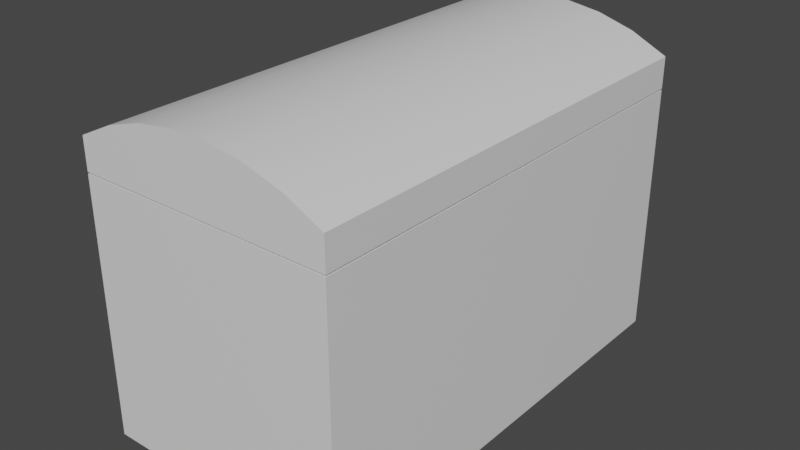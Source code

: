 # Source: chest1.blend  (saved by Blender 2.82.7; exported with 4.5.12 LTS)
import bpy
from mathutils import Matrix  # noqa: F401  (used for matrix-valued properties, if any)

bpy.ops.wm.read_factory_settings(use_empty=True)
scene = bpy.context.scene
scene.name = 'Scene'

# ---- collections
col_collection = bpy.data.collections.new('Collection'); scene.collection.children.link(col_collection)

# ---- materials (node trees are filled in below, after node groups)
mat_material = bpy.data.materials.new('Material')
mat_material.alpha_threshold = 0.0
mat_material.use_transparent_shadow = False
mat_material.line_color = (0.0, 0.0, 0.0, 1.0)

# ---- node groups
ng_auto_smooth = bpy.data.node_groups.new('Auto Smooth', 'GeometryNodeTree')
_s = ng_auto_smooth.interface.new_socket(name='Geometry', in_out='OUTPUT', socket_type='NodeSocketGeometry')
_s = ng_auto_smooth.interface.new_socket(name='Geometry', in_out='INPUT', socket_type='NodeSocketGeometry')
_s = ng_auto_smooth.interface.new_socket(name='Angle', in_out='INPUT', socket_type='NodeSocketFloat')
_s.subtype = 'ANGLE'
_s.min_value = 0.0
_s.max_value = 3.142
ng_auto_smooth.is_modifier = True
_N = ng_auto_smooth.nodes; _L = ng_auto_smooth.links
n0 = _N.new('NodeGroupOutput'); n0.name = 'Group Output'; n0.location = (480, -100)
n1 = _N.new('NodeGroupInput'); n1.name = 'Group Input'; n1.location = (-420, -300)
n2 = _N.new('NodeGroupInput'); n2.name = 'Group Input.001'; n2.location = (-60, -100)
n3 = _N.new('GeometryNodeSetShadeSmooth'); n3.name = 'Set Shade Smooth'; n3.location = (120, -100)
n3.domain = 'EDGE'
n4 = _N.new('GeometryNodeSetShadeSmooth'); n4.name = 'Set Shade Smooth.001'; n4.location = (300, -100)
n5 = _N.new('GeometryNodeInputMeshEdgeAngle'); n5.name = 'Edge Angle'; n5.location = (-420, -220)
n6 = _N.new('GeometryNodeInputEdgeSmooth'); n6.name = 'Is Edge Smooth'; n6.location = (-60, -160)
n7 = _N.new('GeometryNodeInputShadeSmooth'); n7.name = 'Is Face Smooth'; n7.location = (-240, -340)
n8 = _N.new('FunctionNodeBooleanMath'); n8.name = 'Boolean Math'; n8.location = (-60, -220)
n9 = _N.new('FunctionNodeCompare'); n9.name = 'Compare'; n9.location = (-240, -180)
n9.operation = 'LESS_EQUAL'
_L.new(n5.outputs[0], n9.inputs[0])
_L.new(n4.outputs[0], n0.inputs[0])
_L.new(n1.outputs[1], n9.inputs[1])
_L.new(n9.outputs[0], n8.inputs[0])
_L.new(n7.outputs[0], n8.inputs[1])
_L.new(n2.outputs[0], n3.inputs[0])
_L.new(n6.outputs[0], n3.inputs[1])
_L.new(n3.outputs[0], n4.inputs[0])
_L.new(n8.outputs[0], n3.inputs[2])
n0.is_active_output = True

# ---- material node trees
mat_material.use_nodes = True; mat_material.node_tree.nodes.clear()
_N = mat_material.node_tree.nodes; _L = mat_material.node_tree.links
n0 = _N.new('ShaderNodeOutputMaterial'); n0.name = 'Material Output'; n0.location = (300, 300)
n1 = _N.new('ShaderNodeBsdfPrincipled'); n1.name = 'Principled BSDF'; n1.location = (10, 300)
n1.distribution = 'GGX'
n1.subsurface_method = 'BURLEY'
n1.inputs[2].default_value = 0.4
n1.inputs[3].default_value = 1.45
n1.inputs[27].default_value = (0.0, 0.0, 0.0, 1.0)
n1.inputs[28].default_value = 1.0
_L.new(n1.outputs[0], n0.inputs[0])
n0.is_active_output = True

# ---- world
world_world = bpy.data.worlds.new('World'); scene.world = world_world
world_world.use_nodes = True; world_world.node_tree.nodes.clear()
_N = world_world.node_tree.nodes; _L = world_world.node_tree.links
n0 = _N.new('ShaderNodeOutputWorld'); n0.name = 'World Output'; n0.location = (300, 300)
n1 = _N.new('ShaderNodeBackground'); n1.name = 'Background'; n1.location = (10, 300)
n1.inputs[0].default_value = (0.05088, 0.05088, 0.05088, 1.0)
_L.new(n1.outputs[0], n0.inputs[0])
n0.is_active_output = True
world_world.color = (0.05088, 0.05088, 0.05088)
world_world.use_sun_shadow = False
world_world.sun_shadow_jitter_overblur = 0.0

# ---- meshes
me_cube = bpy.data.meshes.new('Cube')
me_cube.from_pydata([(0.5576, 0.5, 0.0), (0.5576, -0.5, 0.5539), (0.0, -0.5, 0.5539), (0.5576, 0.5, 0.5539), (0.07839, -0.4216, 0.09715), (0.07839, 0.4216, 0.09715), (0.4793, 0.4216, 0.5539), (0.4793, -0.4216, 0.5539), (0.5576, -0.5, 0.0), (0.07839, 0.4216, 0.5539), (0.0, 0.5, 0.0), (0.07839, -0.4216, 0.5539), (0.0, -0.5, 0.0), (0.0, 0.5, 0.5539), (0.4793, -0.4216, 0.09715), (0.4793, 0.4216, 0.09715)], [], [(9, 11, 4, 5), (8, 1, 2, 12), (12, 2, 13, 10), (10, 0, 8, 12), (0, 3, 1, 8), (10, 13, 3, 0), (7, 11, 2, 1), (6, 7, 1, 3), (11, 9, 13, 2), (9, 6, 3, 13), (15, 5, 4, 14), (11, 7, 14, 4), (6, 9, 5, 15), (7, 6, 15, 14)])
me_cube.polygons.foreach_set('use_smooth', [True] * 14)
_uv = me_cube.uv_layers.new(name='UVMap')
_uv.uv.foreach_set('vector', [0.8399, 0.5196, 0.8399, 0.7304, 0.8399, 0.7304, 0.8399, 0.5196, 0.375, 0.75, 0.625, 0.75, 0.625, 1.0, 0.375, 1.0, 0.375, 0.0, 0.625, 0.0, 0.625, 0.25, 0.375, 0.25, 0.125, 0.5, 0.375, 0.5, 0.375, 0.75, 0.125, 0.75, 0.375, 0.5, 0.625, 0.5, 0.625, 0.75, 0.375, 0.75, 0.375, 0.25, 0.625, 0.25, 0.625, 0.5, 0.375, 0.5, 0.6601, 0.7304, 0.8399, 0.7304, 0.875, 0.75, 0.625, 0.75, 0.6601, 0.5196, 0.6601, 0.7304, 0.625, 0.75, 0.625, 0.5, 0.8399, 0.7304, 0.8399, 0.5196, 0.875, 0.5, 0.875, 0.75, 0.8399, 0.5196, 0.6601, 0.5196, 0.625, 0.5, 0.875, 0.5, 0.6601, 0.5196, 0.8399, 0.5196, 0.8399, 0.7304, 0.6601, 0.7304, 0.8399, 0.7304, 0.6601, 0.7304, 0.6601, 0.7304, 0.8399, 0.7304, 0.6601, 0.5196, 0.8399, 0.5196, 0.8399, 0.5196, 0.6601, 0.5196, 0.6601, 0.7304, 0.6601, 0.5196, 0.6601, 0.5196, 0.6601, 0.7304])
me_cube.materials.append(mat_material)
me_cube.use_remesh_preserve_volume = False
me_cube.use_remesh_preserve_attributes = False
me_cube.use_mirror_vertex_groups = False
me_cube.update()
me_cube_001 = bpy.data.meshes.new('Cube.001')
me_cube_001.from_pydata([(0.07839, 0.4216, 0.0), (0.4793, -0.4216, 0.0), (2.98e-08, 0.5, 0.0), (0.07839, -0.4216, 0.04497), (0.07839, 0.4216, 0.04497), (0.4793, 0.4216, 0.04497), (0.0, 0.5, 0.06811), (0.07839, -0.4216, 0.0), (0.0, -0.5, 0.06811), (0.4793, 0.4216, 0.0), (0.5576, 0.5, 0.06811), (0.5576, -0.5, 0.06811), (2.98e-08, -0.5, 0.0), (0.5576, -0.5, 0.0), (0.5576, 0.5, 0.0), (0.4793, -0.4216, 0.04497), (0.422, 0.4216, 0.08349), (0.3647, 0.4216, 0.1074), (0.3075, 0.4216, 0.1193), (0.2502, 0.4216, 0.1193), (0.1929, 0.4216, 0.1074), (0.1357, 0.4216, 0.08349), (0.07966, 0.5, 0.1066), (0.1593, 0.5, 0.1305), (0.239, 0.5, 0.1424), (0.3187, 0.5, 0.1424), (0.3983, 0.5, 0.1305), (0.478, 0.5, 0.1066), (0.07966, -0.5, 0.0), (0.1593, -0.5, 0.0), (0.239, -0.5, 0.0), (0.3187, -0.5, 0.0), (0.3983, -0.5, 0.0), (0.478, -0.5, 0.0), (0.478, -0.5, 0.1066), (0.3983, -0.5, 0.1305), (0.3187, -0.5, 0.1424), (0.239, -0.5, 0.1424), (0.1593, -0.5, 0.1305), (0.07966, -0.5, 0.1066), (0.478, 0.5, 0.0), (0.3983, 0.5, 0.0), (0.3187, 0.5, 0.0), (0.239, 0.5, 0.0), (0.1593, 0.5, 0.0), (0.07966, 0.5, 0.0), (0.1357, -0.4216, 0.0), (0.1929, -0.4216, 0.0), (0.2502, -0.4216, 0.0), (0.3075, -0.4216, 0.0), (0.3647, -0.4216, 0.0), (0.422, -0.4216, 0.0), (0.422, 0.4216, 0.0), (0.3647, 0.4216, 0.0), (0.3075, 0.4216, 0.0), (0.2502, 0.4216, 0.0), (0.1929, 0.4216, 0.0), (0.1357, 0.4216, 0.0), (0.1357, -0.4216, 0.08349), (0.1929, -0.4216, 0.1074), (0.2502, -0.4216, 0.1193), (0.3075, -0.4216, 0.1193), (0.3647, -0.4216, 0.1074), (0.422, -0.4216, 0.08349)], [], [(9, 1, 15, 5), (6, 2, 12, 8), (22, 45, 2, 6), (51, 1, 13, 33), (0, 7, 12, 2), (1, 9, 14, 13), (57, 0, 2, 45), (16, 5, 15, 63), (46, 7, 3, 58), (52, 9, 5, 16), (7, 0, 4, 3), (34, 33, 13, 11), (11, 13, 14, 10), (22, 6, 8, 39), (10, 27, 34, 11), (27, 26, 35, 34), (26, 25, 36, 35), (25, 24, 37, 36), (24, 23, 38, 37), (23, 22, 39, 38), (8, 12, 28, 39), (39, 28, 29, 38), (38, 29, 30, 37), (37, 30, 31, 36), (36, 31, 32, 35), (35, 32, 33, 34), (0, 57, 21, 4), (57, 56, 20, 21), (56, 55, 19, 20), (55, 54, 18, 19), (54, 53, 17, 18), (53, 52, 16, 17), (1, 51, 63, 15), (51, 50, 62, 63), (50, 49, 61, 62), (49, 48, 60, 61), (48, 47, 59, 60), (47, 46, 58, 59), (4, 21, 58, 3), (21, 20, 59, 58), (20, 19, 60, 59), (19, 18, 61, 60), (18, 17, 62, 61), (17, 16, 63, 62), (9, 52, 40, 14), (52, 53, 41, 40), (53, 54, 42, 41), (54, 55, 43, 42), (55, 56, 44, 43), (56, 57, 45, 44), (7, 46, 28, 12), (46, 47, 29, 28), (47, 48, 30, 29), (48, 49, 31, 30), (49, 50, 32, 31), (50, 51, 33, 32), (10, 14, 40, 27), (27, 40, 41, 26), (26, 41, 42, 25), (25, 42, 43, 24), (24, 43, 44, 23), (23, 44, 45, 22)])
me_cube_001.polygons.foreach_set('use_smooth', [True] * 62)
_uv = me_cube_001.uv_layers.new(name='UVMap')
_uv.uv.foreach_set('vector', [0.8399, 0.5196, 0.8399, 0.7304, 0.8399, 0.7304, 0.8399, 0.5196, 0.375, 0.5, 0.625, 0.5, 0.625, 0.75, 0.375, 0.75, 0.375, 0.4643, 0.625, 0.4643, 0.625, 0.5, 0.375, 0.5, 0.8142, 0.7304, 0.8399, 0.7304, 0.875, 0.75, 0.8393, 0.75, 0.6601, 0.5196, 0.6601, 0.7304, 0.625, 0.75, 0.625, 0.5, 0.8399, 0.7304, 0.8399, 0.5196, 0.875, 0.5, 0.875, 0.75, 0.6858, 0.5196, 0.6601, 0.5196, 0.625, 0.5, 0.6607, 0.5, 0.8142, 0.5196, 0.8399, 0.5196, 0.8399, 0.7304, 0.8142, 0.7304, 0.6858, 0.7304, 0.6601, 0.7304, 0.6601, 0.7304, 0.6858, 0.7304, 0.8142, 0.5196, 0.8399, 0.5196, 0.8399, 0.5196, 0.8142, 0.5196, 0.6601, 0.7304, 0.6601, 0.5196, 0.6601, 0.5196, 0.6601, 0.7304, 0.375, 0.9643, 0.625, 0.9643, 0.625, 1.0, 0.375, 1.0, 0.375, 0.0, 0.625, 0.0, 0.625, 0.25, 0.375, 0.25, 0.3393, 0.5, 0.375, 0.5, 0.375, 0.75, 0.3393, 0.75, 0.125, 0.5, 0.1607, 0.5, 0.1607, 0.75, 0.125, 0.75, 0.1607, 0.5, 0.1964, 0.5, 0.1964, 0.75, 0.1607, 0.75, 0.1964, 0.5, 0.2321, 0.5, 0.2321, 0.75, 0.1964, 0.75, 0.2321, 0.5, 0.2679, 0.5, 0.2679, 0.75, 0.2321, 0.75, 0.2679, 0.5, 0.3036, 0.5, 0.3036, 0.75, 0.2679, 0.75, 0.3036, 0.5, 0.3393, 0.5, 0.3393, 0.75, 0.3036, 0.75, 0.375, 0.75, 0.625, 0.75, 0.625, 0.7857, 0.375, 0.7857, 0.375, 0.7857, 0.625, 0.7857, 0.625, 0.8214, 0.375, 0.8214, 0.375, 0.8214, 0.625, 0.8214, 0.625, 0.8571, 0.375, 0.8571, 0.375, 0.8571, 0.625, 0.8571, 0.625, 0.8929, 0.375, 0.8929, 0.375, 0.8929, 0.625, 0.8929, 0.625, 0.9286, 0.375, 0.9286, 0.375, 0.9286, 0.625, 0.9286, 0.625, 0.9643, 0.375, 0.9643, 0.6601, 0.5196, 0.6858, 0.5196, 0.6858, 0.5196, 0.6601, 0.5196, 0.6858, 0.5196, 0.7115, 0.5196, 0.7115, 0.5196, 0.6858, 0.5196, 0.7115, 0.5196, 0.7372, 0.5196, 0.7372, 0.5196, 0.7115, 0.5196, 0.7372, 0.5196, 0.7628, 0.5196, 0.7628, 0.5196, 0.7372, 0.5196, 0.7628, 0.5196, 0.7885, 0.5196, 0.7885, 0.5196, 0.7628, 0.5196, 0.7885, 0.5196, 0.8142, 0.5196, 0.8142, 0.5196, 0.7885, 0.5196, 0.8399, 0.7304, 0.8142, 0.7304, 0.8142, 0.7304, 0.8399, 0.7304, 0.8142, 0.7304, 0.7885, 0.7304, 0.7885, 0.7304, 0.8142, 0.7304, 0.7885, 0.7304, 0.7628, 0.7304, 0.7628, 0.7304, 0.7885, 0.7304, 0.7628, 0.7304, 0.7372, 0.7304, 0.7372, 0.7304, 0.7628, 0.7304, 0.7372, 0.7304, 0.7115, 0.7304, 0.7115, 0.7304, 0.7372, 0.7304, 0.7115, 0.7304, 0.6858, 0.7304, 0.6858, 0.7304, 0.7115, 0.7304, 0.6601, 0.5196, 0.6858, 0.5196, 0.6858, 0.7304, 0.6601, 0.7304, 0.6858, 0.5196, 0.7115, 0.5196, 0.7115, 0.7304, 0.6858, 0.7304, 0.7115, 0.5196, 0.7372, 0.5196, 0.7372, 0.7304, 0.7115, 0.7304, 0.7372, 0.5196, 0.7628, 0.5196, 0.7628, 0.7304, 0.7372, 0.7304, 0.7628, 0.5196, 0.7885, 0.5196, 0.7885, 0.7304, 0.7628, 0.7304, 0.7885, 0.5196, 0.8142, 0.5196, 0.8142, 0.7304, 0.7885, 0.7304, 0.8399, 0.5196, 0.8142, 0.5196, 0.8393, 0.5, 0.875, 0.5, 0.8142, 0.5196, 0.7885, 0.5196, 0.8036, 0.5, 0.8393, 0.5, 0.7885, 0.5196, 0.7628, 0.5196, 0.7679, 0.5, 0.8036, 0.5, 0.7628, 0.5196, 0.7372, 0.5196, 0.7321, 0.5, 0.7679, 0.5, 0.7372, 0.5196, 0.7115, 0.5196, 0.6964, 0.5, 0.7321, 0.5, 0.7115, 0.5196, 0.6858, 0.5196, 0.6607, 0.5, 0.6964, 0.5, 0.6601, 0.7304, 0.6858, 0.7304, 0.6607, 0.75, 0.625, 0.75, 0.6858, 0.7304, 0.7115, 0.7304, 0.6964, 0.75, 0.6607, 0.75, 0.7115, 0.7304, 0.7372, 0.7304, 0.7321, 0.75, 0.6964, 0.75, 0.7372, 0.7304, 0.7628, 0.7304, 0.7679, 0.75, 0.7321, 0.75, 0.7628, 0.7304, 0.7885, 0.7304, 0.8036, 0.75, 0.7679, 0.75, 0.7885, 0.7304, 0.8142, 0.7304, 0.8393, 0.75, 0.8036, 0.75, 0.375, 0.25, 0.625, 0.25, 0.625, 0.2857, 0.375, 0.2857, 0.375, 0.2857, 0.625, 0.2857, 0.625, 0.3214, 0.375, 0.3214, 0.375, 0.3214, 0.625, 0.3214, 0.625, 0.3571, 0.375, 0.3571, 0.375, 0.3571, 0.625, 0.3571, 0.625, 0.3929, 0.375, 0.3929, 0.375, 0.3929, 0.625, 0.3929, 0.625, 0.4286, 0.375, 0.4286, 0.375, 0.4286, 0.625, 0.4286, 0.625, 0.4643, 0.375, 0.4643])
me_cube_001.materials.append(mat_material)
me_cube_001.use_remesh_preserve_volume = False
me_cube_001.use_remesh_preserve_attributes = False
me_cube_001.use_mirror_vertex_groups = False
me_cube_001.update()

# ---- objects
ob_cube = bpy.data.objects.new('Cube', me_cube)
ob_lid = bpy.data.objects.new('Lid', me_cube_001)

# ---- transforms, parenting, visibility, modifiers, constraints
ob_cube.location = (0.0, 0.0, 0.0)
ob_cube.lock_rotations_4d = False
ob_cube.empty_display_type = 'ARROWS'
ob_cube.lineart.crease_threshold = 0.0
_m = ob_cube.modifiers.new('Bevel', 'BEVEL')
_m.width = 0.01
_m.width_pct = 0.01
_m.segments = 3
_m.limit_method = 'WEIGHT'
_m = ob_cube.modifiers.new('Auto Smooth', 'NODES')
_m.node_group = ng_auto_smooth
_gi = [s.identifier for s in ng_auto_smooth.interface.items_tree if s.item_type == 'SOCKET' and s.in_out == 'INPUT']
_m[_gi[1]] = 0.5236  # Angle
ob_lid.parent = ob_cube
ob_lid.location = (0.0, 0.0, 0.5574)
ob_lid.lock_rotations_4d = False
ob_lid.empty_display_type = 'ARROWS'
ob_lid.lineart.crease_threshold = 0.0
_m = ob_lid.modifiers.new('Bevel', 'BEVEL')
_m.width = 0.01
_m.width_pct = 0.01
_m.segments = 2
_m.limit_method = 'WEIGHT'
_m = ob_lid.modifiers.new('Auto Smooth', 'NODES')
_m.node_group = ng_auto_smooth
_gi = [s.identifier for s in ng_auto_smooth.interface.items_tree if s.item_type == 'SOCKET' and s.in_out == 'INPUT']
_m[_gi[1]] = 0.5236  # Angle

# ---- collection membership
col_collection.objects.link(ob_cube)
col_collection.objects.link(ob_lid)

# ---- scene / render settings (as saved in the file)
scene.frame_start = 1; scene.frame_end = 250; scene.frame_set(1)
scene.render.engine = 'BLENDER_EEVEE_NEXT'
scene.cycles.use_denoising = False
scene.cycles.samples = 128
scene.cycles.sampling_pattern = 'TABULATED_SOBOL'
scene.cycles.use_adaptive_sampling = False
scene.cycles.use_light_tree = False
scene.view_settings.view_transform = 'Filmic'
bpy.context.view_layer.update()

# ---- added for rendering (the .blend has no active camera and no usable light): camera, sun
cam_auto = bpy.data.cameras.new('AutoCamera')
cam_auto.lens = 50.0
cam_auto.sensor_width = 36.0
cam_auto.clip_end = 1000.0
ob_auto_camera = bpy.data.objects.new('AutoCamera', cam_auto)
scene.collection.objects.link(ob_auto_camera)
ob_auto_camera.location = (1.52042, -1.48992, 1.34322)
ob_auto_camera.rotation_euler = (1.09748, -7.21219e-08, 0.694738)
scene.camera = ob_auto_camera
light_auto_sun = bpy.data.lights.new('AutoSun', 'SUN')
light_auto_sun.energy = 3.0
light_auto_sun.angle = 0.0523599
ob_auto_sun = bpy.data.objects.new('AutoSun', light_auto_sun)
scene.collection.objects.link(ob_auto_sun)
ob_auto_sun.rotation_euler = (0.872665, 0.174533, 0.523599)
bpy.context.view_layer.update()
